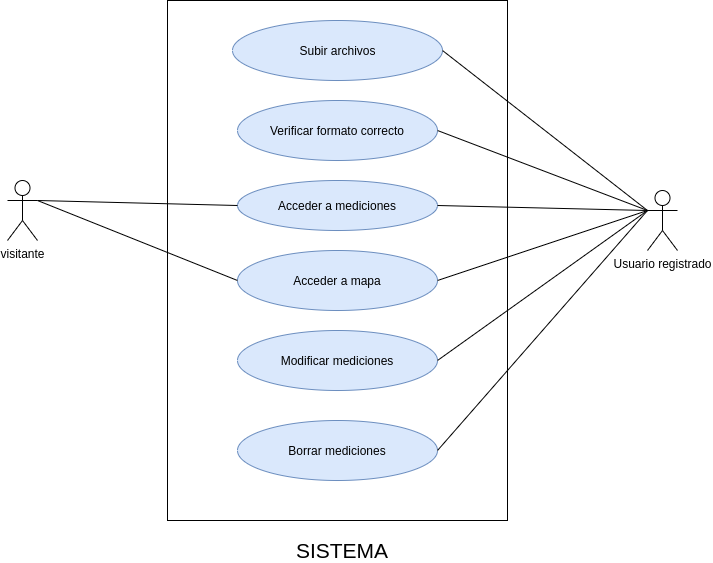

The diagram above was exported from draw.io. Its source (the exported page's mxGraphModel, read from the mxfile embedded in the PNG):
<mxGraphModel dx="1588" dy="911" grid="1" gridSize="10" guides="1" tooltips="1" connect="1" arrows="1" fold="1" page="1" pageScale="1" pageWidth="827" pageHeight="1169" math="0" shadow="0">
  <root>
    <mxCell id="0" />
    <mxCell id="1" parent="0" />
    <mxCell id="CsehIH0CYodEIRPRfv1B-19" value="" style="rounded=0;whiteSpace=wrap;html=1;" vertex="1" parent="1">
      <mxGeometry x="220" y="150" width="340" height="520" as="geometry" />
    </mxCell>
    <mxCell id="CsehIH0CYodEIRPRfv1B-1" value="visitante" style="shape=umlActor;verticalLabelPosition=bottom;verticalAlign=top;html=1;outlineConnect=0;" vertex="1" parent="1">
      <mxGeometry x="60" y="330" width="30" height="60" as="geometry" />
    </mxCell>
    <mxCell id="CsehIH0CYodEIRPRfv1B-3" value="" style="ellipse;whiteSpace=wrap;html=1;fillColor=#dae8fc;strokeColor=#6c8ebf;" vertex="1" parent="1">
      <mxGeometry x="285" y="170" width="210" height="60" as="geometry" />
    </mxCell>
    <mxCell id="CsehIH0CYodEIRPRfv1B-4" value="Subir archivos" style="text;html=1;resizable=0;autosize=1;align=center;verticalAlign=middle;points=[];fillColor=none;strokeColor=none;rounded=0;" vertex="1" parent="1">
      <mxGeometry x="345" y="190" width="90" height="20" as="geometry" />
    </mxCell>
    <mxCell id="CsehIH0CYodEIRPRfv1B-5" value="" style="endArrow=none;html=1;entryX=0;entryY=0.3333333333333333;entryDx=0;entryDy=0;entryPerimeter=0;exitX=1;exitY=0.5;exitDx=0;exitDy=0;" edge="1" parent="1" source="CsehIH0CYodEIRPRfv1B-3" target="CsehIH0CYodEIRPRfv1B-8">
      <mxGeometry width="50" height="50" relative="1" as="geometry">
        <mxPoint x="390" y="420" as="sourcePoint" />
        <mxPoint x="440" y="370" as="targetPoint" />
      </mxGeometry>
    </mxCell>
    <mxCell id="CsehIH0CYodEIRPRfv1B-8" value="Usuario registrado" style="shape=umlActor;verticalLabelPosition=bottom;verticalAlign=top;html=1;outlineConnect=0;" vertex="1" parent="1">
      <mxGeometry x="700" y="340" width="30" height="60" as="geometry" />
    </mxCell>
    <mxCell id="CsehIH0CYodEIRPRfv1B-9" value="Verificar formato correcto" style="ellipse;whiteSpace=wrap;html=1;fillColor=#dae8fc;strokeColor=#6c8ebf;" vertex="1" parent="1">
      <mxGeometry x="290" y="250" width="200" height="60" as="geometry" />
    </mxCell>
    <mxCell id="CsehIH0CYodEIRPRfv1B-10" value="Acceder a mediciones" style="ellipse;whiteSpace=wrap;html=1;fillColor=#dae8fc;strokeColor=#6c8ebf;" vertex="1" parent="1">
      <mxGeometry x="290" y="330" width="200" height="50" as="geometry" />
    </mxCell>
    <mxCell id="CsehIH0CYodEIRPRfv1B-11" value="Modificar mediciones" style="ellipse;whiteSpace=wrap;html=1;fillColor=#dae8fc;strokeColor=#6c8ebf;" vertex="1" parent="1">
      <mxGeometry x="290" y="480" width="200" height="60" as="geometry" />
    </mxCell>
    <mxCell id="CsehIH0CYodEIRPRfv1B-12" value="Borrar mediciones" style="ellipse;whiteSpace=wrap;html=1;fillColor=#dae8fc;strokeColor=#6c8ebf;" vertex="1" parent="1">
      <mxGeometry x="290" y="570" width="200" height="60" as="geometry" />
    </mxCell>
    <mxCell id="CsehIH0CYodEIRPRfv1B-14" value="" style="endArrow=none;html=1;entryX=0;entryY=0.5;entryDx=0;entryDy=0;exitX=1;exitY=0.3333333333333333;exitDx=0;exitDy=0;exitPerimeter=0;" edge="1" parent="1" source="CsehIH0CYodEIRPRfv1B-1" target="CsehIH0CYodEIRPRfv1B-10">
      <mxGeometry width="50" height="50" relative="1" as="geometry">
        <mxPoint x="100" y="270" as="sourcePoint" />
        <mxPoint x="200" y="300" as="targetPoint" />
      </mxGeometry>
    </mxCell>
    <mxCell id="CsehIH0CYodEIRPRfv1B-15" value="" style="endArrow=none;html=1;exitX=1;exitY=0.5;exitDx=0;exitDy=0;entryX=0;entryY=0.3333333333333333;entryDx=0;entryDy=0;entryPerimeter=0;" edge="1" parent="1" source="CsehIH0CYodEIRPRfv1B-9" target="CsehIH0CYodEIRPRfv1B-8">
      <mxGeometry width="50" height="50" relative="1" as="geometry">
        <mxPoint x="600" y="460" as="sourcePoint" />
        <mxPoint x="690" y="270" as="targetPoint" />
      </mxGeometry>
    </mxCell>
    <mxCell id="CsehIH0CYodEIRPRfv1B-16" value="" style="endArrow=none;html=1;exitX=1;exitY=0.5;exitDx=0;exitDy=0;entryX=0;entryY=0.3333333333333333;entryDx=0;entryDy=0;entryPerimeter=0;" edge="1" parent="1" source="CsehIH0CYodEIRPRfv1B-10" target="CsehIH0CYodEIRPRfv1B-8">
      <mxGeometry width="50" height="50" relative="1" as="geometry">
        <mxPoint x="330" y="370" as="sourcePoint" />
        <mxPoint x="660" y="355" as="targetPoint" />
      </mxGeometry>
    </mxCell>
    <mxCell id="CsehIH0CYodEIRPRfv1B-17" value="" style="endArrow=none;html=1;entryX=0;entryY=0.3333333333333333;entryDx=0;entryDy=0;entryPerimeter=0;exitX=1;exitY=0.5;exitDx=0;exitDy=0;" edge="1" parent="1" source="CsehIH0CYodEIRPRfv1B-11" target="CsehIH0CYodEIRPRfv1B-8">
      <mxGeometry width="50" height="50" relative="1" as="geometry">
        <mxPoint x="330" y="370" as="sourcePoint" />
        <mxPoint x="380" y="320" as="targetPoint" />
      </mxGeometry>
    </mxCell>
    <mxCell id="CsehIH0CYodEIRPRfv1B-18" value="" style="endArrow=none;html=1;entryX=0;entryY=0.3333333333333333;entryDx=0;entryDy=0;entryPerimeter=0;exitX=1;exitY=0.5;exitDx=0;exitDy=0;" edge="1" parent="1" source="CsehIH0CYodEIRPRfv1B-12" target="CsehIH0CYodEIRPRfv1B-8">
      <mxGeometry width="50" height="50" relative="1" as="geometry">
        <mxPoint x="330" y="370" as="sourcePoint" />
        <mxPoint x="380" y="320" as="targetPoint" />
      </mxGeometry>
    </mxCell>
    <mxCell id="CsehIH0CYodEIRPRfv1B-20" value="Acceder a mapa" style="ellipse;whiteSpace=wrap;html=1;fillColor=#dae8fc;strokeColor=#6c8ebf;" vertex="1" parent="1">
      <mxGeometry x="290" y="400" width="200" height="60" as="geometry" />
    </mxCell>
    <mxCell id="CsehIH0CYodEIRPRfv1B-21" value="" style="endArrow=none;html=1;entryX=0;entryY=0.5;entryDx=0;entryDy=0;exitX=1;exitY=0.3333333333333333;exitDx=0;exitDy=0;exitPerimeter=0;" edge="1" parent="1" source="CsehIH0CYodEIRPRfv1B-1" target="CsehIH0CYodEIRPRfv1B-20">
      <mxGeometry width="50" height="50" relative="1" as="geometry">
        <mxPoint x="110" y="470" as="sourcePoint" />
        <mxPoint x="160" y="420" as="targetPoint" />
      </mxGeometry>
    </mxCell>
    <mxCell id="CsehIH0CYodEIRPRfv1B-22" value="" style="endArrow=none;html=1;exitX=1;exitY=0.5;exitDx=0;exitDy=0;entryX=0;entryY=0.3333333333333333;entryDx=0;entryDy=0;entryPerimeter=0;" edge="1" parent="1" source="CsehIH0CYodEIRPRfv1B-20" target="CsehIH0CYodEIRPRfv1B-8">
      <mxGeometry width="50" height="50" relative="1" as="geometry">
        <mxPoint x="100" y="530" as="sourcePoint" />
        <mxPoint x="690" y="270" as="targetPoint" />
      </mxGeometry>
    </mxCell>
    <mxCell id="CsehIH0CYodEIRPRfv1B-23" value="SISTEMA" style="text;html=1;strokeColor=none;fillColor=none;align=center;verticalAlign=middle;whiteSpace=wrap;rounded=0;fontSize=21;" vertex="1" parent="1">
      <mxGeometry x="355" y="690" width="80" height="20" as="geometry" />
    </mxCell>
  </root>
</mxGraphModel>